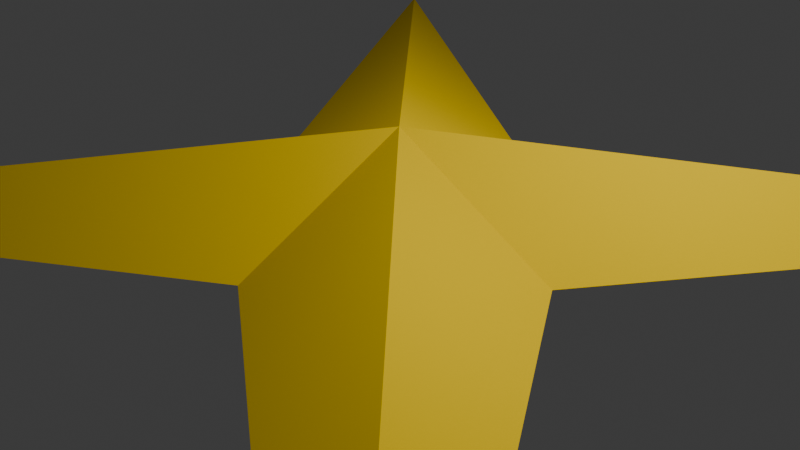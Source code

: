 # Source: 3.blend  (saved by Blender 4.0.36; exported with 4.5.12 LTS)
import bpy
from mathutils import Matrix  # noqa: F401  (used for matrix-valued properties, if any)

bpy.ops.wm.read_factory_settings(use_empty=True)
scene = bpy.context.scene
scene.name = 'Scene'

# ---- collections
col_collection = bpy.data.collections.new('Collection'); scene.collection.children.link(col_collection)

# ---- materials (node trees are filled in below, after node groups)
mat_gold = bpy.data.materials.new('gold')
mat_gold.use_transparent_shadow = False
mat_gold.diffuse_color = (1.0, 0.6795, 0.0, 1.0)
mat_gold.metallic = 0.5

# ---- material node trees

# ---- world
world_world = bpy.data.worlds.new('World'); scene.world = world_world
world_world.use_nodes = True; world_world.node_tree.nodes.clear()
_N = world_world.node_tree.nodes; _L = world_world.node_tree.links
n0 = _N.new('ShaderNodeOutputWorld'); n0.name = 'World Output'; n0.location = (300, 300)
n1 = _N.new('ShaderNodeBackground'); n1.name = 'Background'; n1.location = (10, 300)
n1.inputs[0].default_value = (0.05088, 0.05088, 0.05088, 1.0)
_L.new(n1.outputs[0], n0.inputs[0])
n0.is_active_output = True
world_world.color = (0.05088, 0.05088, 0.05088)
world_world.use_sun_shadow = False
world_world.sun_shadow_jitter_overblur = 0.0

# ---- cameras
cam_camera = bpy.data.cameras.new('Camera')
cam_camera.clip_end = 100.0
cam_camera.ortho_scale = 7.314

# ---- lights
light_light = bpy.data.lights.new('Light', 'POINT')
light_light.transmission_factor = 0.0
light_light.use_soft_falloff = False
light_light.energy = 1000.0
light_light.shadow_soft_size = 0.1
light_light.shadow_maximum_resolution = 0.006
light_light.use_absolute_resolution = True

# ---- meshes
me_circle = bpy.data.meshes.new('Circle')
me_circle.from_pydata([(0.0, 0.6667, 0.0), (-0.6667, 0.0, 0.0), (0.0, -0.6667, 0.0), (0.6667, 0.0, 0.0), (-2.0, 2.0, 0.0), (-2.0, -2.0, 0.0), (2.0, -2.0, 0.0), (2.0, 2.0, 0.0), (0.0, 0.0, 0.3333), (1.999e-08, 1.333e-08, -0.3333)], [], [(8, 6, 3), (8, 7, 0), (1, 5, 8), (2, 6, 8), (3, 9, 7), (6, 9, 3), (7, 9, 0), (2, 9, 6), (4, 9, 1), (5, 9, 2), (0, 9, 4), (1, 9, 5), (7, 8, 3), (4, 8, 0), (4, 1, 8), (5, 2, 8)])
_uv = me_circle.uv_layers.new(name='UVMap')
_uv.uv.foreach_set('vector', [0.09681, 0.9997, 0.09681, 0.5003, 0.1926, 0.9107, 0.1926, 0.0003499, 0.1926, 0.4997, 0.09681, 0.08927, 0.3855, 0.08927, 0.2897, 0.4997, 0.2897, 0.0003499, 0.4819, 0.08927, 0.3862, 0.4997, 0.3862, 0.0003499, 0.6748, 0.4107, 0.5791, 0.4997, 0.5791, 0.0003499, 0.1933, 0.9997, 0.1933, 0.5003, 0.289, 0.5893, 0.0003499, 0.9997, 0.0003498, 0.5003, 0.09611, 0.5893, 0.09611, 0.4107, 0.0003499, 0.4997, 0.0003498, 0.0003498, 0.2897, 0.9997, 0.2897, 0.5003, 0.3855, 0.5893, 0.3862, 0.9997, 0.3862, 0.5003, 0.4819, 0.5893, 0.7713, 0.4107, 0.6755, 0.4997, 0.6755, 0.0003499, 0.5784, 0.4107, 0.4826, 0.4997, 0.4826, 0.0003499, 0.772, 0.4997, 0.772, 0.0003498, 0.8678, 0.08927, 0.1933, 0.4997, 0.1933, 0.0003499, 0.289, 0.08927, 0.8685, 0.0003499, 0.9642, 0.4107, 0.8685, 0.4997, 0.4826, 0.5003, 0.5784, 0.9107, 0.4826, 0.9997])
me_circle.materials.append(mat_gold)
me_circle.update()

# ---- objects
ob_light = bpy.data.objects.new('Light', light_light)
ob_camera = bpy.data.objects.new('Camera', cam_camera)
ob_circle = bpy.data.objects.new('Circle', me_circle)

# ---- transforms, parenting, visibility, modifiers, constraints
ob_light.location = (4.076, 1.005, 5.904)
ob_light.rotation_euler = (0.6503, 0.05522, 1.866)
ob_light.lock_rotations_4d = False
ob_light.empty_display_type = 'ARROWS'
ob_light.color = (0.0, 0.0, 0.0, 0.0)
ob_light.lineart.crease_threshold = 0.0
ob_camera.location = (7.359, -6.926, 4.958)
ob_camera.rotation_euler = (1.109, 0.0, 0.8149)
ob_camera.lock_rotations_4d = False
ob_camera.empty_display_type = 'ARROWS'
ob_camera.color = (0.0, 0.0, 0.0, 0.0)
ob_camera.display_type = 'WIRE'
ob_camera.lineart.crease_threshold = 0.0
ob_circle.location = (0.0, 0.0, 0.0)
ob_circle.scale = (3.0, 3.0, 3.0)

# ---- collection membership
col_collection.objects.link(ob_light)
col_collection.objects.link(ob_camera)
col_collection.objects.link(ob_circle)

# ---- scene / render settings (as saved in the file)
scene.camera = ob_camera
scene.frame_start = 1; scene.frame_end = 250; scene.frame_set(1)
scene.render.engine = 'BLENDER_EEVEE_NEXT'
scene.cycles.sampling_pattern = 'TABULATED_SOBOL'
bpy.context.view_layer.update()
